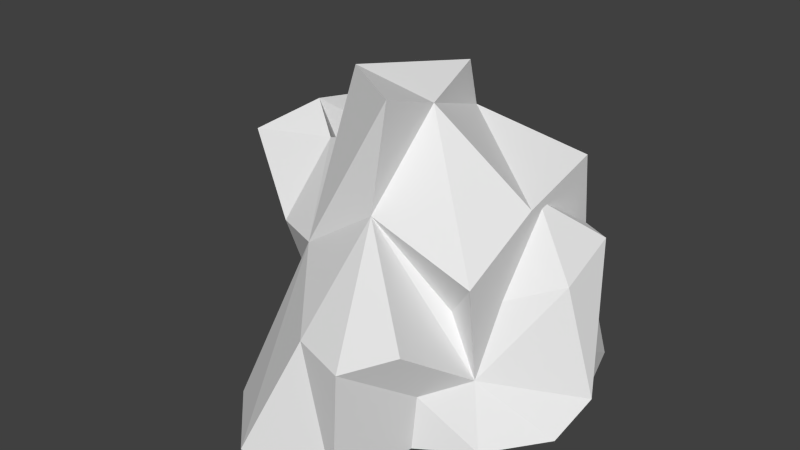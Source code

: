# Source: rock_medium.blend  (saved by Blender 2.74.0; exported with 4.5.12 LTS)
import bpy
from mathutils import Matrix  # noqa: F401  (used for matrix-valued properties, if any)

bpy.ops.wm.read_factory_settings(use_empty=True)
scene = bpy.context.scene
scene.name = 'Scene'

# ---- collections
col_collection_1 = bpy.data.collections.new('Collection 1'); scene.collection.children.link(col_collection_1)

# ---- materials (node trees are filled in below, after node groups)
mat_material = bpy.data.materials.new('Material')
mat_material.alpha_threshold = 0.0
mat_material.use_transparent_shadow = False
mat_material.roughness = 0.5
mat_material.line_color = (0.0, 0.0, 0.0, 1.0)

# ---- material node trees

# ---- world
world_world = bpy.data.worlds.new('World'); scene.world = world_world
world_world.color = (0.05088, 0.05088, 0.05088)
world_world.use_sun_shadow = False
world_world.sun_shadow_jitter_overblur = 0.0
world_world.cycles.sampling_method = 'MANUAL'
world_world.cycles.sample_map_resolution = 256

# ---- meshes
me_cube = bpy.data.meshes.new('Cube')
me_cube.from_pydata([(-1.287, 1.521, 0.003826), (-1.854, -1.921, 0.003826), (-2.736, -1.108, 0.003826), (-2.736, 1.606, 0.003826), (-1.287, 1.521, 1.781), (-1.954, -1.628, 1.004), (-2.822, -0.7666, 1.865), (-2.627, 0.9161, 1.067), (2.278, 1.838, 0.003826), (2.212, -2.22, 0.003826), (1.8, 1.575, 2.32), (1.726, -1.713, 1.004), (-0.6486, -3.108, 0.003826), (1.851, -0.4264, 3.806), (1.255, -2.843, 0.003826), (1.264, -2.714, 1.004), (2.609, 0.7848, 0.003826), (3.023, -1.108, 0.003826), (2.707, 0.2954, 1.004), (3.264, -0.3732, 0.5874), (-0.736, 2.703, 0.003826), (-0.736, 2.892, 1.25), (1.264, 2.892, 0.003826), (0.6397, 1.804, 0.6476), (1.763, -0.06933, 1.84), (0.2355, 1.537, 1.735), (1.126, -1.61, 2.102), (0.2355, -0.06159, 1.785), (-1.499, -0.7754, 4.327), (-1.504, -2.35, 2.858), (0.007368, -2.392, 3.867), (0.02799, -0.7831, 5.38), (-1.283, 0.6338, 3.93), (-0.5278, 1.217, 4.639), (1.763, -0.06933, 3.84), (2.574, 0.8916, 3.004), (2.644, -0.3732, 2.587), (2.06, 1.028, 3.092), (-2.827, -0.3218, 3.851), (-2.617, -1.815, 2.72), (-1.105, 1.864, 3.878), (0.6397, 2.831, 2.707), (-0.427, 2.9, 3.613), (1.888, 1.218, 4.286), (-3.721, -1.002, 0.0), (-3.721, 1.712, 0.0), (-3.612, 1.185, 0.9294), (-4.484, -0.6695, 3.713), (-3.481, 0.07645, 4.374), (-3.593, 1.874, 1.858), (-2.177, -3.532, 0.0), (1.403, -3.324, 2.145), (-0.9712, -4.719, 0.0), (-0.1774, -3.958, 2.145), (0.9324, -4.454, 0.0), (0.9414, -4.325, 2.145), (1.814, -2.07, 2.97), (-1.411, -1.133, 5.837), (0.09545, -2.092, 5.832), (-0.4397, 0.8597, 5.621), (-2.664, 1.892, 3.026), (-3.046, 0.9283, 4.366), (-3.913, 1.034, 3.797)], [], [(0, 1, 2, 3), (1, 5, 6, 2), (46, 6, 39, 47), (4, 0, 3, 7), (10, 24, 34, 37), (1, 9, 14, 12), (8, 0, 20, 22), (1, 0, 8, 9), (1, 12, 52, 50), (15, 11, 51, 55), (9, 11, 15, 14), (51, 30, 29, 53, 55), (16, 18, 19, 17), (11, 9, 17, 19), (8, 10, 18, 16), (9, 8, 16, 17), (20, 21, 23, 22), (10, 8, 22, 23), (0, 4, 21, 20), (48, 7, 60, 61), (26, 27, 31, 30), (24, 11, 26, 34), (5, 26, 30, 29), (11, 19, 36, 26), (37, 34, 26, 36, 35), (25, 4, 32, 33), (18, 10, 37, 35), (19, 18, 35, 36), (31, 27, 25, 33), (2, 6, 44), (29, 28, 38, 39), (5, 29, 39, 6), (10, 23, 41, 43), (21, 4, 40, 42), (23, 21, 42, 41), (61, 60, 49, 62), (47, 48, 61, 62), (57, 58, 31), (44, 6, 46, 45), (46, 47, 49), (7, 3, 45, 46), (28, 29, 57), (3, 2, 44, 45), (38, 7, 48), (47, 38, 48), (53, 52, 54, 55), (5, 1, 50, 29), (12, 14, 54, 52), (14, 15, 55, 54), (29, 50, 52, 53), (24, 10, 43, 13), (4, 25, 33, 40), (31, 33, 59), (30, 31, 58), (26, 11, 56, 30), (11, 26, 30, 51), (33, 31, 13, 43), (40, 33, 43, 41, 42), (10, 25, 33, 43), (11, 24, 13, 56), (7, 46, 49), (7, 49, 60), (49, 47, 62), (39, 38, 47), (29, 30, 58, 57), (31, 30, 56, 13), (4, 7, 6, 5), (4, 27, 25), (4, 28, 32), (28, 4, 7, 38), (33, 32, 59), (32, 28, 57), (57, 31, 59, 32)])
me_cube.materials.append(mat_material)
me_cube.use_remesh_preserve_volume = False
me_cube.use_remesh_preserve_attributes = False
me_cube.use_mirror_vertex_groups = False
me_cube.update()

# ---- objects
ob_cube = bpy.data.objects.new('Cube', me_cube)

# ---- transforms, parenting, visibility, modifiers, constraints
ob_cube.location = (1.736, 0.1084, -0.003826)
ob_cube.lock_rotations_4d = False
ob_cube.empty_display_type = 'ARROWS'
ob_cube.lineart.crease_threshold = 0.0

# ---- collection membership
col_collection_1.objects.link(ob_cube)

# ---- scene / render settings (as saved in the file)
scene.frame_start = 1; scene.frame_end = 250; scene.frame_set(1)
scene.render.engine = 'BLENDER_EEVEE_NEXT'
scene.render.resolution_percentage = 50
scene.render.dither_intensity = 0.0
scene.cycles.use_denoising = False
scene.cycles.samples = 10
scene.cycles.sampling_pattern = 'TABULATED_SOBOL'
scene.cycles.light_sampling_threshold = 0.0
scene.cycles.use_adaptive_sampling = False
scene.cycles.use_light_tree = False
scene.cycles.blur_glossy = 0.0
scene.cycles.pixel_filter_type = 'GAUSSIAN'
scene.cycles.sample_clamp_indirect = 0.0
scene.view_settings.view_transform = 'Standard'
bpy.context.view_layer.update()

# ---- added for rendering (the .blend has no active camera and no usable light): camera, sun
cam_auto = bpy.data.cameras.new('AutoCamera')
cam_auto.lens = 50.0
cam_auto.sensor_width = 36.0
cam_auto.clip_end = 1000.0
ob_auto_camera = bpy.data.objects.new('AutoCamera', cam_auto)
scene.collection.objects.link(ob_auto_camera)
ob_auto_camera.location = (12.5389, -14.4966, 12.045)
ob_auto_camera.rotation_euler = (1.09748, -7.21219e-08, 0.694738)
scene.camera = ob_auto_camera
light_auto_sun = bpy.data.lights.new('AutoSun', 'SUN')
light_auto_sun.energy = 3.0
light_auto_sun.angle = 0.0523599
ob_auto_sun = bpy.data.objects.new('AutoSun', light_auto_sun)
scene.collection.objects.link(ob_auto_sun)
ob_auto_sun.rotation_euler = (0.872665, 0.174533, 0.523599)
bpy.context.view_layer.update()
